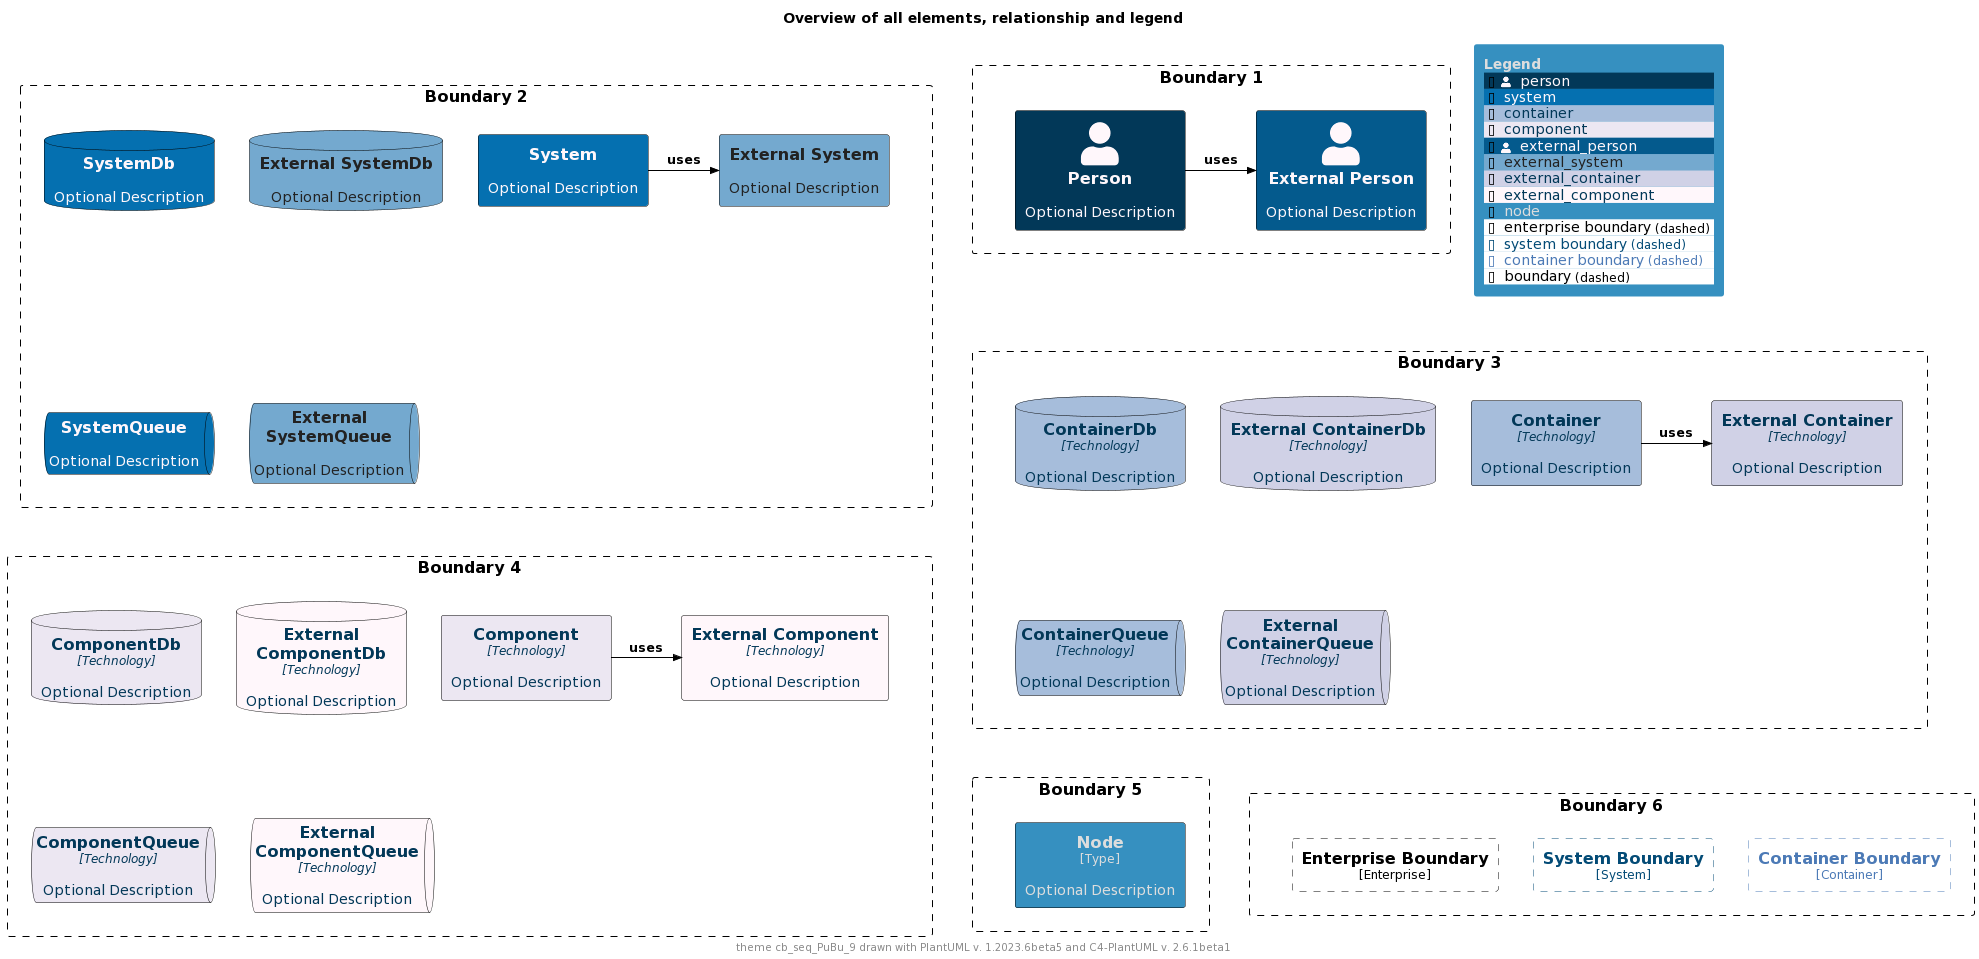

The diagram above was rendered by PlantUML. Its source (embedded in the PNG):
@startuml
'Theme: "puml-theme-cb_seq_PuBu_9.puml"
'Theme colors
' Metadata
' Created: 2023-05-02 23:42:45.567817+00:00
!$COLOR_TEXT_FALLBACK_COLOR ?= "#000000"
!$COLOR_BORDER_COLOR="#000000"

' HEADER
!$DEFAULT_NORMAL_FONT_SIZE ?= 12
!$DEFAULT_SMALL_FONT_SIZE ?= 8

' stereotype and technology font size
!$STEREOTYPE_FONT_SIZE ?= $DEFAULT_NORMAL_FONT_SIZE
!$TECHN_FONT_SIZE ?= $DEFAULT_NORMAL_FONT_SIZE
!$ARROW_FONT_SIZE ?= $DEFAULT_NORMAL_FONT_SIZE

' (default) boundary related colors and style
!$BOUNDARY_COLOR ?= $COLOR_BORDER_COLOR
!$BOUNDARY_BG_COLOR ?= "solid"
!$BOUNDARY_BORDER_STYLE ?= "dashed"

' THEME COLORS
!$THEME = "cb_seq_PuBu_9"

!function $textcolor($bgColor)
!if $bgColor == $COLOR_INDEX_0 || $bgColor == $COLOR_INDEX_1 || $bgColor == $COLOR_INDEX_2 || $bgColor == $COLOR_INDEX_3
!return $COLOR_INDEX_8
!elseif $bgColor == $COLOR_INDEX_6 || $bgColor == $COLOR_INDEX_7 || $bgColor == $COLOR_INDEX_8
!return $COLOR_INDEX_0
!elseif %is_light($bgColor)
!return "#222222"
!elseif %is_dark($bgColor)
!return "#dddddd"
!else
!return $COLOR_TEXT_FALLBACK_COLOR
!endif
!endfunction

!$COLOR_INDEX_0="#FFF7FB"
!$COLOR_INDEX_1="#ECE7F2"
!$COLOR_INDEX_2="#D0D1E6"
!$COLOR_INDEX_3="#A6BDDB"
!$COLOR_INDEX_4="#74A9CF"
!$COLOR_INDEX_5="#3690C0"
!$COLOR_INDEX_6="#0570B0"
!$COLOR_INDEX_7="#045A8D"
!$COLOR_INDEX_8="#023858"

!$COLOR_TEXT_LIGHT=$COLOR_INDEX_0
!$COLOR_TEXT_DARK=$COLOR_INDEX_8
!$COLOR_TEXT_NEUTRAL=$textcolor($COLOR_INDEX_4)
!$COLOR_REL_COLOR=$textcolor($COLOR_INDEX_8)

' person related colors
!$PERSON_BG_COLOR ?= $COLOR_INDEX_8
!$PERSON_FONT_COLOR ?= $textcolor($PERSON_BG_COLOR)
!$PERSON_BORDER_COLOR ?= $COLOR_BORDER_COLOR

' external person related colors
!$EXTERNAL_PERSON_BG_COLOR ?= $COLOR_INDEX_7
!$EXTERNAL_PERSON_FONT_COLOR ?= $textcolor($EXTERNAL_PERSON_BG_COLOR)
!$EXTERNAL_PERSON_BORDER_COLOR ?= $COLOR_BORDER_COLOR

' system related colors
!$SYSTEM_BG_COLOR ?= $COLOR_INDEX_6
!$SYSTEM_FONT_COLOR ?= $textcolor($SYSTEM_BG_COLOR)
!$SYSTEM_BORDER_COLOR ?= $COLOR_BORDER_COLOR

' external system related colors
!$EXTERNAL_SYSTEM_BG_COLOR ?= $COLOR_INDEX_4
!$EXTERNAL_SYSTEM_FONT_COLOR ?= $textcolor($EXTERNAL_SYSTEM_BG_COLOR)
!$EXTERNAL_SYSTEM_BORDER_COLOR ?= $COLOR_BORDER_COLOR

' container related colors
!$CONTAINER_BG_COLOR ?= $COLOR_INDEX_3
!$CONTAINER_FONT_COLOR ?= $textcolor($CONTAINER_BG_COLOR)
!$CONTAINER_BORDER_COLOR ?= $COLOR_BORDER_COLOR

' external container related colors
!$EXTERNAL_CONTAINER_BG_COLOR ?= $COLOR_INDEX_2
!$EXTERNAL_CONTAINER_FONT_COLOR ?= $textcolor($EXTERNAL_CONTAINER_BG_COLOR)
!$EXTERNAL_CONTAINER_BORDER_COLOR ?= $COLOR_BORDER_COLOR

' component related colors
!$COMPONENT_BG_COLOR ?= $COLOR_INDEX_1
!$COMPONENT_FONT_COLOR ?= $textcolor($COMPONENT_BG_COLOR)
!$COMPONENT_BORDER_COLOR ?= $COLOR_BORDER_COLOR

' external component related colors
!$EXTERNAL_COMPONENT_BG_COLOR ?= $COLOR_INDEX_0
!$EXTERNAL_COMPONENT_FONT_COLOR ?= $textcolor($EXTERNAL_COMPONENT_BG_COLOR)
!$EXTERNAL_COMPONENT_BORDER_COLOR ?= $COLOR_BORDER_COLOR

' node related colors
!$NODE_BG_COLOR ?= $COLOR_INDEX_5
!$NODE_FONT_COLOR ?= $textcolor($NODE_BG_COLOR)
!$NODE_BORDER_COLOR ?= $COLOR_BORDER_COLOR

' legend colors and sizes
!$LEGEND_TITLE_COLOR ?= $textcolor($COLOR_INDEX_5)
!$LEGEND_FONT_COLOR ?= $textcolor($COLOR_INDEX_5)
!$LEGEND_BG_COLOR ?= $COLOR_INDEX_5
!$LEGEND_BORDER_COLOR ?= $COLOR_INDEX_5
!$LEGEND_DARK_COLOR ?= $COLOR_TEXT_DARK
!$LEGEND_LIGHT_COLOR ?= $COLOR_TEXT_LIGHT

' sketch related colors, font and texts
!$SKETCH_FONT_COLOR ?= $COLOR_INDEX_8
!$SKETCH_WARNING_COLOR ?= $COLOR_INDEX_0

' FOOTER
' default text color of all elements
!$ELEMENT_FONT_COLOR ?= $COLOR_TEXT_FALLBACK_COLOR

' arrow related colors and text size
!$ARROW_COLOR ?= $COLOR_TEXT_FALLBACK_COLOR
!$ARROW_FONT_COLOR ?= $COLOR_TEXT_FALLBACK_COLOR

' system boundary related colors and style
!$SYSTEM_BOUNDARY_COLOR ?= %darken($SYSTEM_BG_COLOR, 33)
!$SYSTEM_BOUNDARY_BG_COLOR ?= $BOUNDARY_BG_COLOR
!$SYSTEM_BOUNDARY_BORDER_STYLE ?= $BOUNDARY_BORDER_STYLE

' enterprise boundary related colors and style
!$ENTERPRISE_BOUNDARY_COLOR ?= $BOUNDARY_COLOR
!$ENTERPRISE_BOUNDARY_BG_COLOR ?= $BOUNDARY_BG_COLOR
!$ENTERPRISE_BOUNDARY_BORDER_STYLE ?= $BOUNDARY_BORDER_STYLE

' container boundary related colors and style
!$CONTAINER_BOUNDARY_COLOR ?= %darken($CONTAINER_BG_COLOR, 33)
!$CONTAINER_BOUNDARY_BG_COLOR ?= $BOUNDARY_BG_COLOR
!$CONTAINER_BOUNDARY_BORDER_STYLE ?= $BOUNDARY_BORDER_STYLE

' Sketch related settings
!$LEGEND_DETAILS_SMALL_SIZE ?= $DEFAULT_SMALL_FONT_SIZE
!$LEGEND_DETAILS_NORMAL_SIZE ?= $DEFAULT_NORMAL_FONT_SIZE

' legend related texts
!$LEGEND_SHADOW_TEXT ?= "shadow"
!$LEGEND_NO_SHADOW_TEXT ?= "no shadow"
!$LEGEND_NO_FONT_BG_TEXT ?= "last text and back color"
!$LEGEND_NO_FONT_TEXT ?= "last text color"
!$LEGEND_NO_BG_TEXT ?= "last back color"
!$LEGEND_NO_LINE_TEXT ?= "last line color"
!$LEGEND_ROUNDED_BOX ?= "rounded box"
!$LEGEND_EIGHT_SIDED ?= "eight sided"
!$LEGEND_DOTTED_LINE ?= "dotted"
!$LEGEND_DASHED_LINE ?= "dashed"
!$LEGEND_BOLD_LINE ?= "bold"
!$LEGEND_BOUNDARY ?= "boundary"
!$LEGEND_DASHED_BOUNDARY ?= "dashed"
' transparent is ignored, produces smaller legends
' !$LEGEND_DASHED_TRANSPARENT_BOUNDARY ?= "dashed, transparent"
!$LEGEND_DASHED_TRANSPARENT_BOUNDARY ?= "dashed"

' Sketch
!$SKETCH_BG_COLOR ?= "transparent"
!$SKETCH_FONT_NAME ?= "Gochi Hand"
!$SKETCH_FOOTER_WARNING ?= "Warning:"
!$SKETCH_FOOTER_TEXT ?= "Created for discussion, needs to be validated"

' size of rectangle shape corner markers
!$ROUNDED_BOX_SIZE ?= 25
!$EIGHT_SIDED_SIZE ?= 18


' Elements


' displays all elements, relationship and legend (can be included in the theme test)
!if %variable_exists("RELATIVE_INCLUDE")
  !include %get_variable_value("RELATIVE_INCLUDE")/C4_Component.puml
  !include %get_variable_value("RELATIVE_INCLUDE")/C4_Deployment.puml
!else
  !include https://raw.githubusercontent.com/plantuml-stdlib/C4-PlantUML/master/C4_Component.puml
  !include https://raw.githubusercontent.com/plantuml-stdlib/C4-PlantUML/master/C4_Deployment.puml
!endif

SetDefaultLegendEntries("person\nsystem\ncontainer\ncomponent\nexternal_person\nexternal_system\nexternal_container\nexternal_component\nnode\nenterprise_boundary\nsystem_boundary\ncontainer_boundary\nboundary")

title Overview of all elements, relationship and legend

footer theme $THEME drawn with PlantUML v. %version() and C4-PlantUML v. C4Version()

Boundary(b2, "Boundary 2") {
  System(system, "System", "Optional Description")
  System_Ext(externalSystem, "External System", "Optional Description")
  Rel_R(system, externalSystem, "uses")

  SystemDb(systemDb, "SystemDb", "Optional Description")
  SystemDb_Ext(externalSystemDb, "External SystemDb", "Optional Description")
  SystemQueue(systemQueue, "SystemQueue", "Optional Description")
  SystemQueue_Ext(externalSystemQueue, "External SystemQueue", "Optional Description")    
}

Boundary(b1, "Boundary 1") {
  Person(person, "Person", "Optional Description")
  Person_Ext(externalPerson, "External Person", "Optional Description")
  Rel_R(person, externalPerson, "uses")
}

Boundary(b3, "Boundary 3") {
  Container(container, "Container", "Technology", "Optional Description")
  Container_Ext(externalContainer, "External Container", "Technology", "Optional Description")
  Rel_R(container, externalContainer, "uses")

  ContainerDb(containerDb, "ContainerDb", "Technology", "Optional Description")
  ContainerDb_Ext(externalContainerDb, "External ContainerDb", "Technology", "Optional Description")
  ContainerQueue(containerQueue, "ContainerQueue", "Technology", "Optional Description")
  ContainerQueue_Ext(externalContainerQueue, "External ContainerQueue", "Technology", "Optional Description")
}

Boundary(b4, "Boundary 4") {
  Component(component, "Component", "Technology", "Optional Description")
  Component_Ext(externalComponent, "External Component", "Technology", "Optional Description")
  Rel_R(component, externalComponent, "uses")

  ComponentDb(componentDb, "ComponentDb", "Technology", "Optional Description")
  ComponentDb_Ext(externalComponentDb, "External ComponentDb", "Technology", "Optional Description")
  ComponentQueue(componentQueue, "ComponentQueue", "Technology", "Optional Description")
  ComponentQueue_Ext(externalComponentQueue, "External ComponentQueue", "Technology", "Optional Description")
}

Boundary(b5, "Boundary 5") {
  Node(node, "Node", "Type", "Optional Description")
}

Boundary(b6, "Boundary 6") {
  Enterprise_Boundary(eb, "Enterprise Boundary") {
  }

  System_Boundary(sb, "System Boundary") {
  }

  Container_Boundary(cb, "Container Boundary") {
  }

  Lay_R(eb,sb)
  Lay_R(sb,cb)
}

Lay_D(b2,b3)
Lay_R(b2,b1)
Lay_D(b3,b4)
Lay_D(b4,b5)
Lay_R(b5,b6)

SHOW_FLOATING_LEGEND()
@enduml